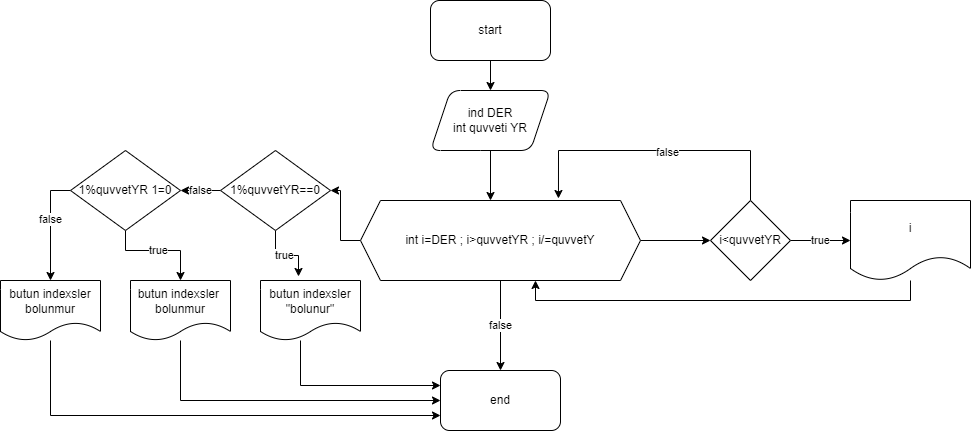

The diagram above was exported from draw.io. Its source (the exported page's mxGraphModel, read from the mxfile embedded in the PNG):
<mxGraphModel dx="1958" dy="393" grid="1" gridSize="10" guides="1" tooltips="1" connect="1" arrows="1" fold="1" page="1" pageScale="1" pageWidth="850" pageHeight="1100" math="0" shadow="0">
  <root>
    <mxCell id="0" />
    <mxCell id="1" parent="0" />
    <mxCell id="Uz70E-VaPV_yjsoGYZy7-4" value="" style="edgeStyle=orthogonalEdgeStyle;rounded=0;orthogonalLoop=1;jettySize=auto;html=1;" parent="1" source="Uz70E-VaPV_yjsoGYZy7-1" target="Uz70E-VaPV_yjsoGYZy7-2" edge="1">
      <mxGeometry relative="1" as="geometry" />
    </mxCell>
    <mxCell id="Uz70E-VaPV_yjsoGYZy7-1" value="start" style="rounded=1;whiteSpace=wrap;html=1;" parent="1" vertex="1">
      <mxGeometry x="350" y="30" width="120" height="60" as="geometry" />
    </mxCell>
    <mxCell id="Uz70E-VaPV_yjsoGYZy7-8" value="" style="edgeStyle=orthogonalEdgeStyle;rounded=0;orthogonalLoop=1;jettySize=auto;html=1;" parent="1" source="Uz70E-VaPV_yjsoGYZy7-2" edge="1">
      <mxGeometry relative="1" as="geometry">
        <mxPoint x="410" y="230" as="targetPoint" />
      </mxGeometry>
    </mxCell>
    <mxCell id="Uz70E-VaPV_yjsoGYZy7-2" value="ind DER&lt;br&gt;int quvveti YR" style="shape=parallelogram;perimeter=parallelogramPerimeter;whiteSpace=wrap;html=1;fixedSize=1;rounded=1;" parent="1" vertex="1">
      <mxGeometry x="350" y="120" width="120" height="60" as="geometry" />
    </mxCell>
    <mxCell id="Uz70E-VaPV_yjsoGYZy7-11" value="" style="edgeStyle=orthogonalEdgeStyle;rounded=0;orthogonalLoop=1;jettySize=auto;html=1;" parent="1" source="Uz70E-VaPV_yjsoGYZy7-9" target="Uz70E-VaPV_yjsoGYZy7-10" edge="1">
      <mxGeometry relative="1" as="geometry" />
    </mxCell>
    <mxCell id="Uz70E-VaPV_yjsoGYZy7-21" value="false" style="edgeStyle=orthogonalEdgeStyle;rounded=0;orthogonalLoop=1;jettySize=auto;html=1;" parent="1" source="Uz70E-VaPV_yjsoGYZy7-9" target="Uz70E-VaPV_yjsoGYZy7-19" edge="1">
      <mxGeometry relative="1" as="geometry" />
    </mxCell>
    <mxCell id="Uz70E-VaPV_yjsoGYZy7-23" value="" style="edgeStyle=orthogonalEdgeStyle;rounded=0;orthogonalLoop=1;jettySize=auto;html=1;" parent="1" source="Uz70E-VaPV_yjsoGYZy7-9" target="Uz70E-VaPV_yjsoGYZy7-22" edge="1">
      <mxGeometry relative="1" as="geometry" />
    </mxCell>
    <mxCell id="Uz70E-VaPV_yjsoGYZy7-9" value="int i=DER ; i&amp;gt;quvvetYR ; i/=quvvetY" style="shape=hexagon;perimeter=hexagonPerimeter2;whiteSpace=wrap;html=1;fixedSize=1;" parent="1" vertex="1">
      <mxGeometry x="280" y="230" width="280" height="80" as="geometry" />
    </mxCell>
    <mxCell id="Uz70E-VaPV_yjsoGYZy7-13" value="true" style="edgeStyle=orthogonalEdgeStyle;rounded=0;orthogonalLoop=1;jettySize=auto;html=1;" parent="1" source="Uz70E-VaPV_yjsoGYZy7-10" target="Uz70E-VaPV_yjsoGYZy7-12" edge="1">
      <mxGeometry relative="1" as="geometry" />
    </mxCell>
    <mxCell id="Uz70E-VaPV_yjsoGYZy7-14" style="edgeStyle=orthogonalEdgeStyle;rounded=0;orthogonalLoop=1;jettySize=auto;html=1;entryX=0.707;entryY=-0.025;entryDx=0;entryDy=0;entryPerimeter=0;" parent="1" source="Uz70E-VaPV_yjsoGYZy7-10" target="Uz70E-VaPV_yjsoGYZy7-9" edge="1">
      <mxGeometry relative="1" as="geometry">
        <mxPoint x="478" y="220" as="targetPoint" />
        <Array as="points">
          <mxPoint x="670" y="180" />
          <mxPoint x="478" y="180" />
        </Array>
      </mxGeometry>
    </mxCell>
    <mxCell id="Uz70E-VaPV_yjsoGYZy7-15" value="false" style="edgeLabel;html=1;align=center;verticalAlign=middle;resizable=0;points=[];" parent="Uz70E-VaPV_yjsoGYZy7-14" vertex="1" connectable="0">
      <mxGeometry x="-0.0759" y="1" relative="1" as="geometry">
        <mxPoint as="offset" />
      </mxGeometry>
    </mxCell>
    <mxCell id="Uz70E-VaPV_yjsoGYZy7-10" value="i&amp;lt;quvvetYR" style="rhombus;whiteSpace=wrap;html=1;" parent="1" vertex="1">
      <mxGeometry x="630" y="230" width="80" height="80" as="geometry" />
    </mxCell>
    <mxCell id="Uz70E-VaPV_yjsoGYZy7-16" style="edgeStyle=orthogonalEdgeStyle;rounded=0;orthogonalLoop=1;jettySize=auto;html=1;entryX=0.625;entryY=1;entryDx=0;entryDy=0;" parent="1" source="Uz70E-VaPV_yjsoGYZy7-12" target="Uz70E-VaPV_yjsoGYZy7-9" edge="1">
      <mxGeometry relative="1" as="geometry">
        <Array as="points">
          <mxPoint x="830" y="330" />
          <mxPoint x="455" y="330" />
        </Array>
      </mxGeometry>
    </mxCell>
    <mxCell id="Uz70E-VaPV_yjsoGYZy7-12" value="i" style="shape=document;whiteSpace=wrap;html=1;boundedLbl=1;" parent="1" vertex="1">
      <mxGeometry x="770" y="230" width="120" height="80" as="geometry" />
    </mxCell>
    <mxCell id="Uz70E-VaPV_yjsoGYZy7-19" value="end" style="rounded=1;whiteSpace=wrap;html=1;" parent="1" vertex="1">
      <mxGeometry x="360" y="400" width="120" height="60" as="geometry" />
    </mxCell>
    <mxCell id="Uz70E-VaPV_yjsoGYZy7-25" value="false" style="edgeStyle=orthogonalEdgeStyle;rounded=0;orthogonalLoop=1;jettySize=auto;html=1;" parent="1" source="Uz70E-VaPV_yjsoGYZy7-22" target="Uz70E-VaPV_yjsoGYZy7-24" edge="1">
      <mxGeometry relative="1" as="geometry" />
    </mxCell>
    <mxCell id="Uz70E-VaPV_yjsoGYZy7-33" value="true" style="edgeStyle=orthogonalEdgeStyle;rounded=0;orthogonalLoop=1;jettySize=auto;html=1;entryX=0.38;entryY=-0.067;entryDx=0;entryDy=0;entryPerimeter=0;" parent="1" source="Uz70E-VaPV_yjsoGYZy7-22" target="Uz70E-VaPV_yjsoGYZy7-32" edge="1">
      <mxGeometry relative="1" as="geometry" />
    </mxCell>
    <mxCell id="Uz70E-VaPV_yjsoGYZy7-22" value="1%quvvetYR==0" style="rhombus;whiteSpace=wrap;html=1;" parent="1" vertex="1">
      <mxGeometry x="140" y="180" width="110" height="80" as="geometry" />
    </mxCell>
    <mxCell id="Uz70E-VaPV_yjsoGYZy7-27" value="" style="edgeStyle=orthogonalEdgeStyle;rounded=0;orthogonalLoop=1;jettySize=auto;html=1;" parent="1" source="Uz70E-VaPV_yjsoGYZy7-24" target="Uz70E-VaPV_yjsoGYZy7-26" edge="1">
      <mxGeometry relative="1" as="geometry">
        <Array as="points">
          <mxPoint x="-30" y="220" />
        </Array>
      </mxGeometry>
    </mxCell>
    <mxCell id="Uz70E-VaPV_yjsoGYZy7-36" value="false" style="edgeLabel;html=1;align=center;verticalAlign=middle;resizable=0;points=[];" parent="Uz70E-VaPV_yjsoGYZy7-27" vertex="1" connectable="0">
      <mxGeometry x="-0.1273" y="-1" relative="1" as="geometry">
        <mxPoint as="offset" />
      </mxGeometry>
    </mxCell>
    <mxCell id="Uz70E-VaPV_yjsoGYZy7-35" value="true" style="edgeStyle=orthogonalEdgeStyle;rounded=0;orthogonalLoop=1;jettySize=auto;html=1;entryX=0.5;entryY=0;entryDx=0;entryDy=0;" parent="1" source="Uz70E-VaPV_yjsoGYZy7-24" target="Uz70E-VaPV_yjsoGYZy7-31" edge="1">
      <mxGeometry relative="1" as="geometry">
        <mxPoint x="100" y="260" as="targetPoint" />
        <Array as="points">
          <mxPoint x="45" y="280" />
          <mxPoint x="100" y="280" />
        </Array>
      </mxGeometry>
    </mxCell>
    <mxCell id="Uz70E-VaPV_yjsoGYZy7-24" value="1%quvvetYR 1=0" style="rhombus;whiteSpace=wrap;html=1;" parent="1" vertex="1">
      <mxGeometry x="-10" y="180" width="110" height="80" as="geometry" />
    </mxCell>
    <mxCell id="Uz70E-VaPV_yjsoGYZy7-37" style="edgeStyle=orthogonalEdgeStyle;rounded=0;orthogonalLoop=1;jettySize=auto;html=1;entryX=0;entryY=0.75;entryDx=0;entryDy=0;" parent="1" source="Uz70E-VaPV_yjsoGYZy7-26" target="Uz70E-VaPV_yjsoGYZy7-19" edge="1">
      <mxGeometry relative="1" as="geometry">
        <Array as="points">
          <mxPoint x="-30" y="445" />
        </Array>
      </mxGeometry>
    </mxCell>
    <mxCell id="Uz70E-VaPV_yjsoGYZy7-26" value="butun indexsler bolunmur" style="shape=document;whiteSpace=wrap;html=1;boundedLbl=1;" parent="1" vertex="1">
      <mxGeometry x="-80" y="310" width="100" height="60" as="geometry" />
    </mxCell>
    <mxCell id="Uz70E-VaPV_yjsoGYZy7-38" style="edgeStyle=orthogonalEdgeStyle;rounded=0;orthogonalLoop=1;jettySize=auto;html=1;entryX=0;entryY=0.5;entryDx=0;entryDy=0;" parent="1" source="Uz70E-VaPV_yjsoGYZy7-31" target="Uz70E-VaPV_yjsoGYZy7-19" edge="1">
      <mxGeometry relative="1" as="geometry">
        <Array as="points">
          <mxPoint x="100" y="430" />
        </Array>
      </mxGeometry>
    </mxCell>
    <mxCell id="Uz70E-VaPV_yjsoGYZy7-31" value="butun indexsler&amp;nbsp; bolunmur" style="shape=document;whiteSpace=wrap;html=1;boundedLbl=1;" parent="1" vertex="1">
      <mxGeometry x="50" y="310" width="100" height="60" as="geometry" />
    </mxCell>
    <mxCell id="Uz70E-VaPV_yjsoGYZy7-41" style="edgeStyle=orthogonalEdgeStyle;rounded=0;orthogonalLoop=1;jettySize=auto;html=1;entryX=0;entryY=0.25;entryDx=0;entryDy=0;" parent="1" source="Uz70E-VaPV_yjsoGYZy7-32" target="Uz70E-VaPV_yjsoGYZy7-19" edge="1">
      <mxGeometry relative="1" as="geometry">
        <mxPoint x="230" y="390" as="targetPoint" />
        <Array as="points">
          <mxPoint x="220" y="415" />
        </Array>
      </mxGeometry>
    </mxCell>
    <mxCell id="Uz70E-VaPV_yjsoGYZy7-32" value="butun indexsler &quot;bolunur&quot;" style="shape=document;whiteSpace=wrap;html=1;boundedLbl=1;" parent="1" vertex="1">
      <mxGeometry x="180" y="310" width="100" height="60" as="geometry" />
    </mxCell>
  </root>
</mxGraphModel>